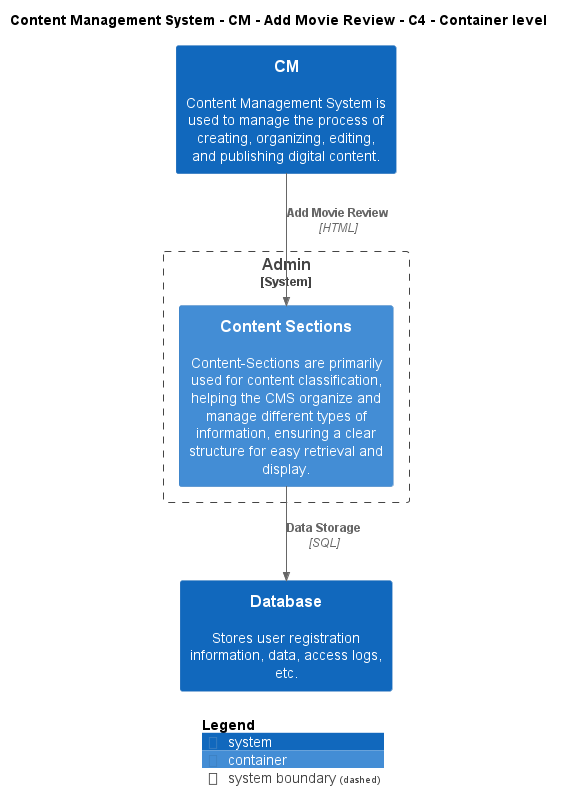

The diagram above was rendered by PlantUML. Its source (embedded in the PNG):
@startuml
!include ..\..\..\..\..\.c4s\C4_Container.puml

AddElementTag("c4interflow:lifecycle:new", $bgColor=green, $fontColor=#ffffff, $borderColor=green, $shadowing="False")
AddElementTag("c4interflow:lifecycle:changed", $bgColor=orange, $fontColor=#ffffff, $borderColor=orange, $shadowing="False")
AddElementTag("c4interflow:lifecycle:removed", $bgColor=red, $fontColor=#ffffff, $borderColor=red, $shadowing="False")

AddRelTag("c4interflow:lifecycle:new", $textColor=green, $lineColor=green)
AddRelTag("c4interflow:lifecycle:changed", $textColor=orange, $lineColor=orange)
AddRelTag("c4interflow:lifecycle:removed", $textColor=red, $lineColor=red)

SHOW_PERSON_PORTRAIT()
LAYOUT_TOP_DOWN()

skinparam linetype polyline

title Content Management System - CM - Add Movie Review - C4 - Container level

System(ContentManagementSystem.SoftwareSystems.CM, "CM", "Content Management System is used to manage the process of creating, organizing, editing, and publishing digital content.")

System_Boundary(ContentManagementSystem.SoftwareSystems.Admin, "Admin") {
    Container(ContentManagementSystem.SoftwareSystems.Admin.Containers.ContentSections, "Content Sections", "", "Content-Sections are primarily used for content classification, helping the CMS organize and manage different types of information, ensuring a clear structure for easy retrieval and display.")
}
System(ContentManagementSystem.SoftwareSystems.Database, "Database", "Stores user registration information, data, access logs, etc.")

Rel(ContentManagementSystem.SoftwareSystems.CM, ContentManagementSystem.SoftwareSystems.Admin.Containers.ContentSections, "Add Movie Review", "HTML", $tags="protocol:html")
Rel(ContentManagementSystem.SoftwareSystems.Admin.Containers.ContentSections, ContentManagementSystem.SoftwareSystems.Database, "Data Storage", "SQL", $tags="protocol:sql")


SHOW_LEGEND()
@enduml